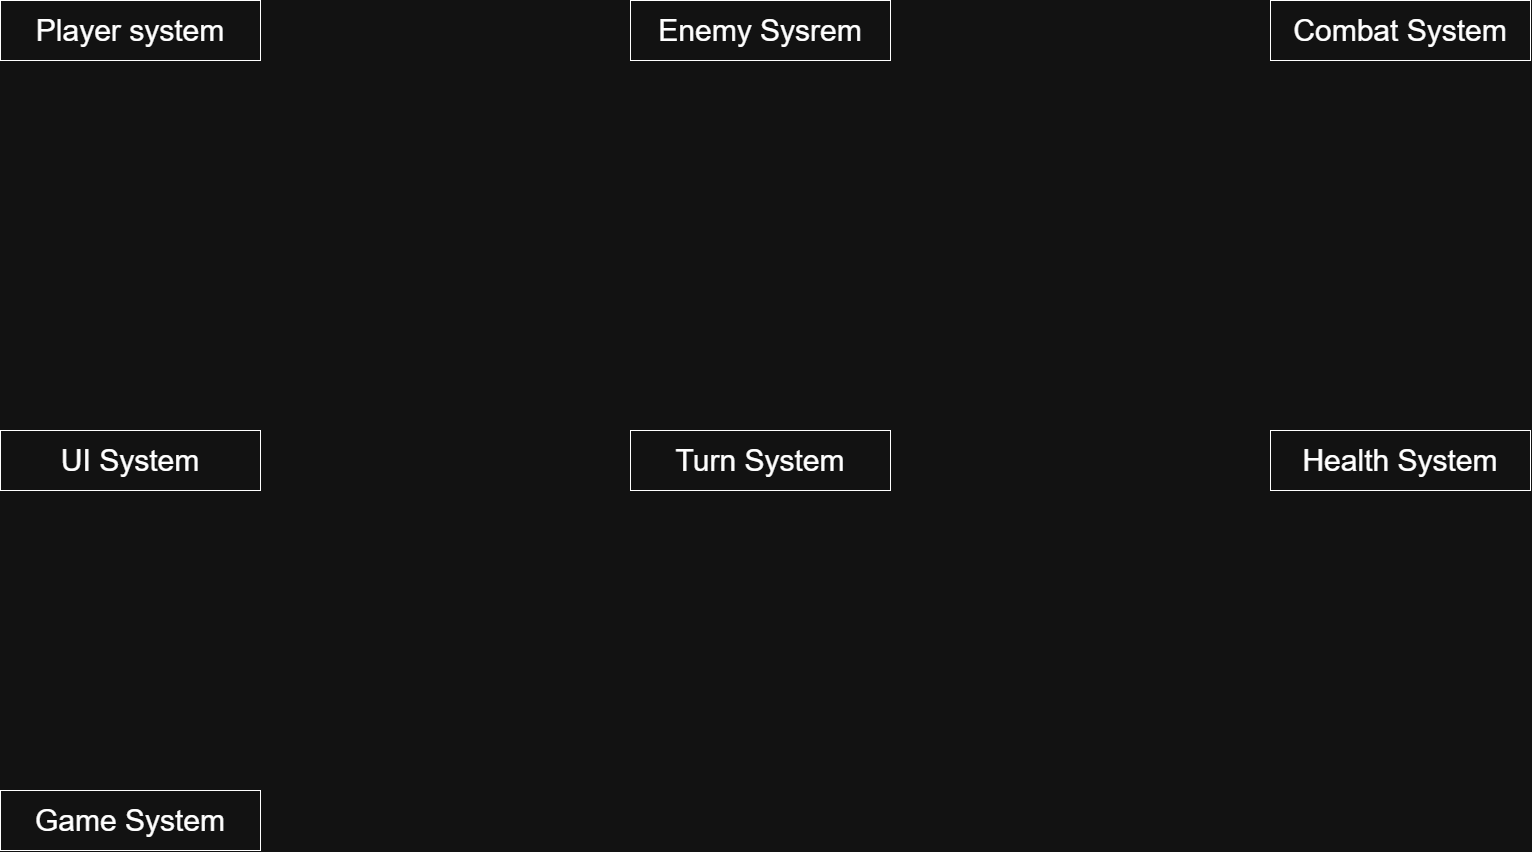

The diagram above was exported from draw.io. Its source (the exported page's mxGraphModel, read from the mxfile embedded in the PNG):
<mxGraphModel dx="2408" dy="1165" grid="1" gridSize="10" guides="1" tooltips="1" connect="1" arrows="1" fold="1" page="1" pageScale="1" pageWidth="827" pageHeight="1169" math="0" shadow="0">
  <root>
    <mxCell id="0" />
    <mxCell id="1" parent="0" />
    <mxCell id="uOAqOnPg4ImE5kx7v9AG-1" parent="1" style="rounded=0;whiteSpace=wrap;html=1;" value="&lt;font style=&quot;font-size: 30px;&quot;&gt;Player system&lt;/font&gt;" vertex="1">
      <mxGeometry height="60" width="260" x="-770" y="70" as="geometry" />
    </mxCell>
    <mxCell id="uOAqOnPg4ImE5kx7v9AG-2" parent="1" style="rounded=0;whiteSpace=wrap;html=1;" value="&lt;font style=&quot;font-size: 30px;&quot;&gt;Enemy Sysrem&lt;/font&gt;" vertex="1">
      <mxGeometry height="60" width="260" x="-140" y="70" as="geometry" />
    </mxCell>
    <mxCell id="uOAqOnPg4ImE5kx7v9AG-3" parent="1" style="rounded=0;whiteSpace=wrap;html=1;" value="&lt;font style=&quot;font-size: 30px;&quot;&gt;Combat System&lt;/font&gt;" vertex="1">
      <mxGeometry height="60" width="260" x="500" y="70" as="geometry" />
    </mxCell>
    <mxCell id="uOAqOnPg4ImE5kx7v9AG-6" parent="1" style="rounded=0;whiteSpace=wrap;html=1;" value="&lt;font style=&quot;font-size: 30px;&quot;&gt;Turn System&lt;/font&gt;" vertex="1">
      <mxGeometry height="60" width="260" x="-140" y="500" as="geometry" />
    </mxCell>
    <mxCell id="uOAqOnPg4ImE5kx7v9AG-7" parent="1" style="rounded=0;whiteSpace=wrap;html=1;" value="&lt;font style=&quot;font-size: 30px;&quot;&gt;Health System&lt;/font&gt;" vertex="1">
      <mxGeometry height="60" width="260" x="500" y="500" as="geometry" />
    </mxCell>
    <mxCell id="uOAqOnPg4ImE5kx7v9AG-8" parent="1" style="rounded=0;whiteSpace=wrap;html=1;" value="&lt;font style=&quot;font-size: 30px;&quot;&gt;UI System&lt;/font&gt;" vertex="1">
      <mxGeometry height="60" width="260" x="-770" y="500" as="geometry" />
    </mxCell>
    <mxCell id="uOAqOnPg4ImE5kx7v9AG-9" parent="1" style="rounded=0;whiteSpace=wrap;html=1;" value="&lt;font style=&quot;font-size: 30px;&quot;&gt;Game System&lt;/font&gt;" vertex="1">
      <mxGeometry height="60" width="260" x="-770" y="860" as="geometry" />
    </mxCell>
  </root>
</mxGraphModel>